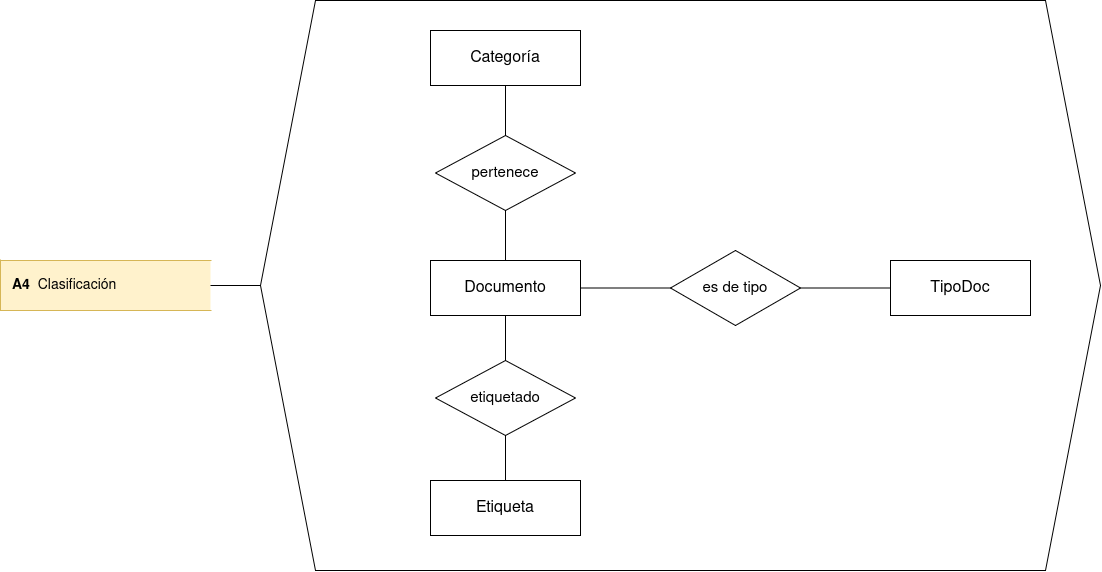

The diagram above was exported from draw.io. Its source (the exported page's mxGraphModel, read from the mxfile embedded in the PNG):
<mxGraphModel dx="1344" dy="834" grid="1" gridSize="10" guides="1" tooltips="1" connect="1" arrows="1" fold="1" page="1" pageScale="1" pageWidth="850" pageHeight="1100" math="0" shadow="0">
  <root>
    <mxCell id="0" />
    <mxCell id="1" parent="0" />
    <mxCell id="cWiLfGqCBOCLKjX2ejac-1" parent="1" style="shape=partialRectangle;right=0;whiteSpace=wrap;html=1;fillColor=#fff2cc;strokeColor=#d6b656;align=left;spacingLeft=10;fontSize=14;" value="&lt;b&gt;A4&lt;/b&gt;&amp;nbsp;&amp;nbsp;Clasificación" vertex="1">
      <mxGeometry height="50" width="210" x="110" y="310" as="geometry" />
    </mxCell>
    <mxCell id="cWiLfGqCBOCLKjX2ejac-2" parent="1" style="shape=hexagon;perimeter=hexagonPerimeter2;whiteSpace=wrap;html=1;fixedSize=1;size=55;fillColor=#ffffff;strokeColor=#000000;" value="" vertex="1">
      <mxGeometry height="570" width="840" x="370" y="50" as="geometry" />
    </mxCell>
    <mxCell id="cWiLfGqCBOCLKjX2ejac-3" edge="1" parent="1" source="cWiLfGqCBOCLKjX2ejac-1" style="endArrow=none;html=1;exitX=1;exitY=0.5;entryX=0;entryY=0.5;" target="cWiLfGqCBOCLKjX2ejac-2">
      <mxGeometry relative="1" as="geometry" />
    </mxCell>
    <mxCell id="cWiLfGqCBOCLKjX2ejac-4" parent="1" style="rounded=0;whiteSpace=wrap;html=1;fontSize=16;" value="Categoría" vertex="1">
      <mxGeometry height="55" width="150" x="540" y="80" as="geometry" />
    </mxCell>
    <mxCell id="cWiLfGqCBOCLKjX2ejac-5" parent="1" style="rhombus;whiteSpace=wrap;html=1;fontSize=15;" value="pertenece" vertex="1">
      <mxGeometry height="75" width="140" x="545" y="185" as="geometry" />
    </mxCell>
    <mxCell id="cWiLfGqCBOCLKjX2ejac-6" parent="1" style="rounded=0;whiteSpace=wrap;html=1;fontSize=16;" value="Documento" vertex="1">
      <mxGeometry height="55" width="150" x="540" y="310" as="geometry" />
    </mxCell>
    <mxCell id="cWiLfGqCBOCLKjX2ejac-7" parent="1" style="rhombus;whiteSpace=wrap;html=1;fontSize=15;" value="es de tipo" vertex="1">
      <mxGeometry height="75" width="130" x="780" y="300" as="geometry" />
    </mxCell>
    <mxCell id="cWiLfGqCBOCLKjX2ejac-8" parent="1" style="rounded=0;whiteSpace=wrap;html=1;fontSize=16;" value="TipoDoc" vertex="1">
      <mxGeometry height="55" width="140" x="1000" y="310" as="geometry" />
    </mxCell>
    <mxCell id="cWiLfGqCBOCLKjX2ejac-9" parent="1" style="rhombus;whiteSpace=wrap;html=1;fontSize=15;" value="etiquetado" vertex="1">
      <mxGeometry height="75" width="140" x="545" y="410" as="geometry" />
    </mxCell>
    <mxCell id="cWiLfGqCBOCLKjX2ejac-10" parent="1" style="rounded=0;whiteSpace=wrap;html=1;fontSize=16;" value="Etiqueta" vertex="1">
      <mxGeometry height="55" width="150" x="540" y="530" as="geometry" />
    </mxCell>
    <mxCell id="cWiLfGqCBOCLKjX2ejac-11" edge="1" parent="1" source="cWiLfGqCBOCLKjX2ejac-4" style="endArrow=none;html=1;" target="cWiLfGqCBOCLKjX2ejac-5" value="">
      <mxGeometry relative="1" as="geometry" />
    </mxCell>
    <mxCell id="cWiLfGqCBOCLKjX2ejac-12" edge="1" parent="1" source="cWiLfGqCBOCLKjX2ejac-5" style="endArrow=none;html=1;" target="cWiLfGqCBOCLKjX2ejac-6" value="">
      <mxGeometry relative="1" as="geometry" />
    </mxCell>
    <mxCell id="cWiLfGqCBOCLKjX2ejac-13" edge="1" parent="1" source="cWiLfGqCBOCLKjX2ejac-6" style="endArrow=none;html=1;" target="cWiLfGqCBOCLKjX2ejac-7" value="">
      <mxGeometry relative="1" as="geometry" />
    </mxCell>
    <mxCell id="cWiLfGqCBOCLKjX2ejac-14" edge="1" parent="1" source="cWiLfGqCBOCLKjX2ejac-7" style="endArrow=none;html=1;" target="cWiLfGqCBOCLKjX2ejac-8" value="">
      <mxGeometry relative="1" as="geometry" />
    </mxCell>
    <mxCell id="cWiLfGqCBOCLKjX2ejac-15" edge="1" parent="1" source="cWiLfGqCBOCLKjX2ejac-6" style="endArrow=none;html=1;" target="cWiLfGqCBOCLKjX2ejac-9" value="">
      <mxGeometry relative="1" as="geometry" />
    </mxCell>
    <mxCell id="cWiLfGqCBOCLKjX2ejac-16" edge="1" parent="1" source="cWiLfGqCBOCLKjX2ejac-9" style="endArrow=none;html=1;" target="cWiLfGqCBOCLKjX2ejac-10" value="">
      <mxGeometry relative="1" as="geometry" />
    </mxCell>
  </root>
</mxGraphModel>